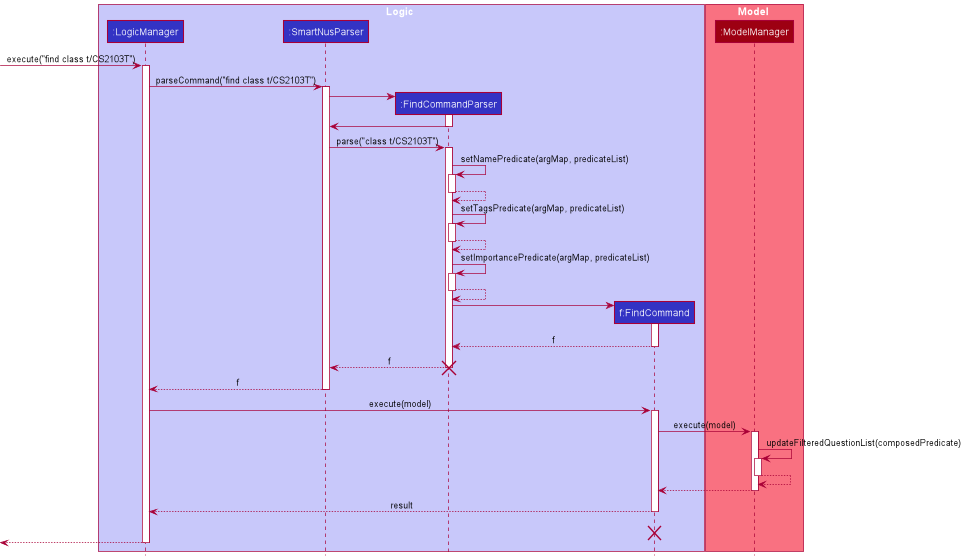

The diagram above was rendered by PlantUML. Its source (embedded in the PNG):
@startuml
!include style.puml

box Logic LOGIC_COLOR_T1
participant ":LogicManager" as LogicManager LOGIC_COLOR
participant ":SmartNusParser" as SmartNusParser LOGIC_COLOR
participant ":FindCommandParser" as FindCommandParser LOGIC_COLOR 
participant "f:FindCommand" as FindCommand LOGIC_COLOR
end box

box Model MODEL_COLOR_T1
participant ":ModelManager" as ModelManager MODEL_COLOR
end box

[-> LogicManager : execute("find class t/CS2103T")
activate LogicManager

LogicManager -> SmartNusParser : parseCommand("find class t/CS2103T")
activate SmartNusParser

create FindCommandParser
SmartNusParser -> FindCommandParser
activate FindCommandParser
FindCommandParser -> SmartNusParser
deactivate FindCommandParser

SmartNusParser -> FindCommandParser : parse("class t/CS2103T")

activate FindCommandParser

FindCommandParser -> FindCommandParser : setNamePredicate(argMap, predicateList)
activate FindCommandParser
FindCommandParser --> FindCommandParser
deactivate FindCommandParser

FindCommandParser -> FindCommandParser : setTagsPredicate(argMap, predicateList)
activate FindCommandParser
FindCommandParser --> FindCommandParser
deactivate FindCommandParser

FindCommandParser -> FindCommandParser : setImportancePredicate(argMap, predicateList)
activate FindCommandParser
FindCommandParser --> FindCommandParser
deactivate FindCommandParser

create FindCommand
FindCommandParser -> FindCommand
activate FindCommand

FindCommand --> FindCommandParser : f
deactivate FindCommand

FindCommandParser --> SmartNusParser : f
deactivate FindCommandParser

destroy FindCommandParser

SmartNusParser --> LogicManager : f
deactivate SmartNusParser

LogicManager -> FindCommand : execute(model)
activate FindCommand

FindCommand -> ModelManager : execute(model)
activate ModelManager

ModelManager -> ModelManager : updateFilteredQuestionList(composedPredicate)
activate ModelManager
ModelManager --> ModelManager
deactivate ModelManager
ModelManager --> FindCommand
deactivate ModelManager


FindCommand --> LogicManager : result
deactivate FindCommand
FindCommand -[hidden]-> LogicManager : result
destroy FindCommand

[<--LogicManager
deactivate LogicManager
@enduml